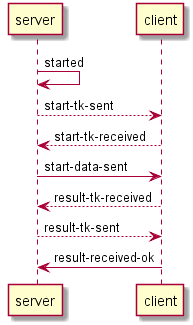

The diagram above was rendered by PlantUML. Its source (embedded in the PNG):
@startuml callsequence
server -> server : started
server --> client : start-tk-sent
client --> server : start-tk-received
server -> client : start-data-sent
client --> server : result-tk-received
server --> client : result-tk-sent
client -> server : result-received-ok
@enduml